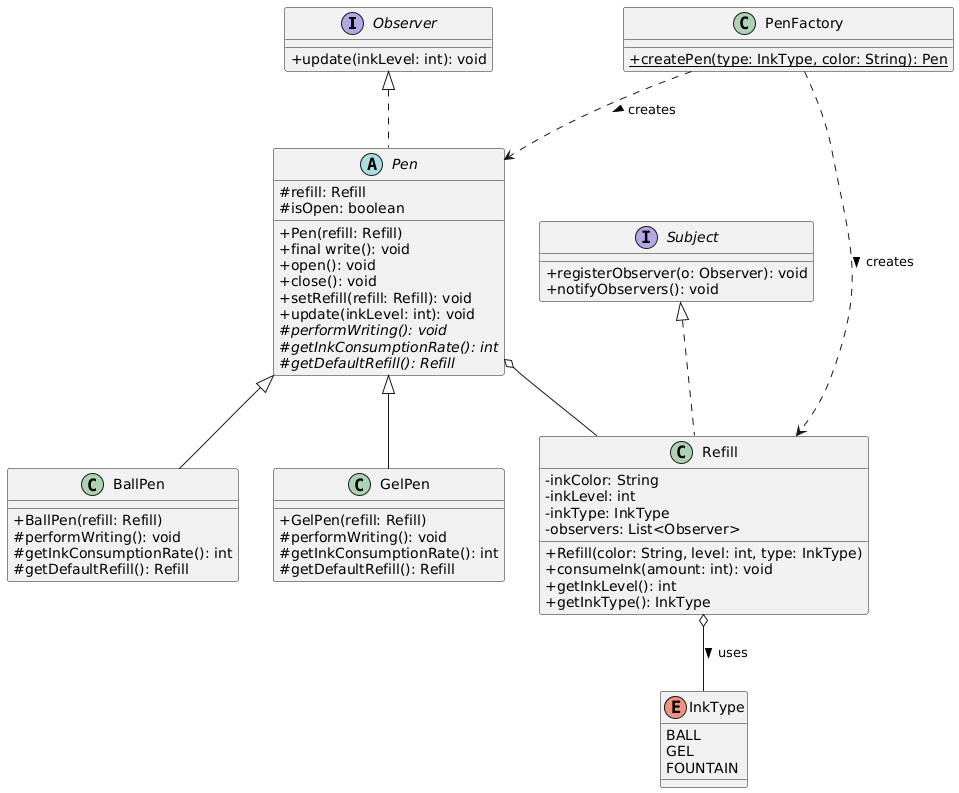

The diagram above was rendered by PlantUML. Its source (embedded in the PNG):
@startuml
skinparam classAttributeIconSize 0

' --- Interfaces (Observer Pattern) ---
interface Observer {
    + update(inkLevel: int): void
}

interface Subject {
    + registerObserver(o: Observer): void
    + notifyObservers(): void
}

' --- Enum ---
enum InkType {
    BALL
    GEL
    FOUNTAIN
}

' --- Refill (The Subject) ---
class Refill implements Subject {
    - inkColor: String
    - inkLevel: int
    - inkType: InkType
    - observers: List<Observer>
    + Refill(color: String, level: int, type: InkType)
    + consumeInk(amount: int): void
    + getInkLevel(): int
    + getInkType(): InkType
}

' --- Abstract Pen (Template Method & Observer) ---
abstract class Pen implements Observer {
    # refill: Refill
    # isOpen: boolean
    + Pen(refill: Refill)
    + final write(): void
    + open(): void
    + close(): void
    + setRefill(refill: Refill): void
    + update(inkLevel: int): void
    ' Hooks for Template Method
    # {abstract} performWriting(): void
    # {abstract} getInkConsumptionRate(): int
    # {abstract} getDefaultRefill(): Refill
}

' --- Concrete Strategies ---
class BallPen extends Pen {
    + BallPen(refill: Refill)
    # performWriting(): void
    # getInkConsumptionRate(): int
    # getDefaultRefill(): Refill
}

class GelPen extends Pen {
    + GelPen(refill: Refill)
    # performWriting(): void
    # getInkConsumptionRate(): int
    # getDefaultRefill(): Refill
}

' --- Factory ---
class PenFactory {
    + {static} createPen(type: InkType, color: String): Pen
}

' --- Relationships ---
Pen o-- Refill 
Refill o-- InkType : uses >
PenFactory ..> Pen : creates >
PenFactory ..> Refill : creates >
@enduml